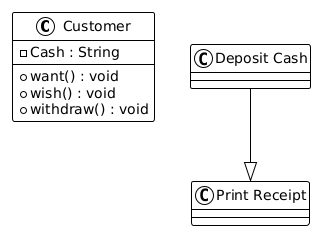

The diagram above was rendered by PlantUML. Its source (embedded in the PNG):
@startuml
!theme plain

class "Customer" as Customer {
  -Cash : String
  +want() : void
  +wish() : void
  +withdraw() : void
}

class "Deposit Cash" as Deposit_Cash {
}

class "Print Receipt" as Print_Receipt {
}

Deposit_Cash --|> Print_Receipt
@enduml